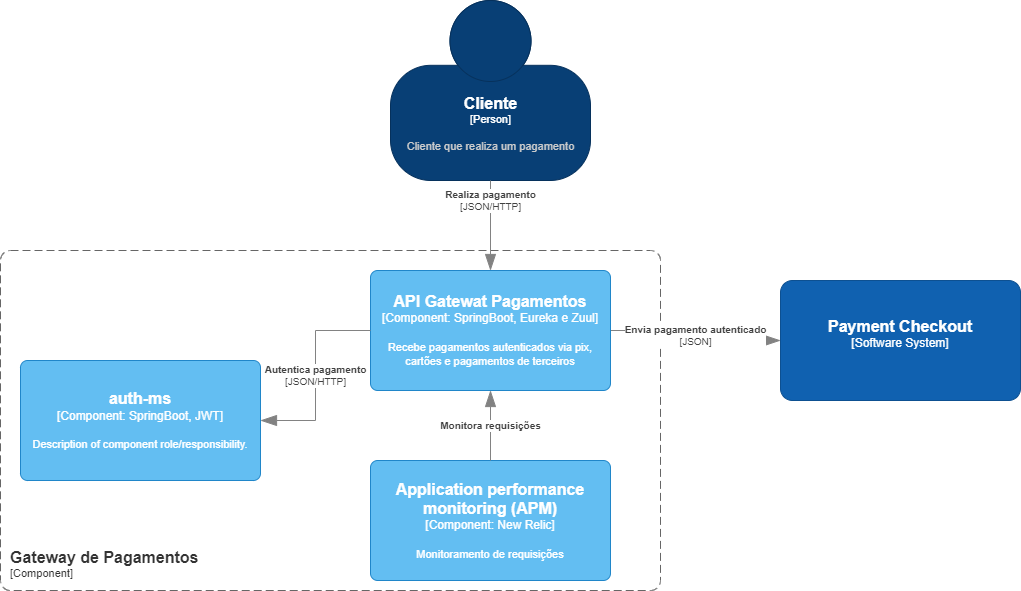

The diagram above was exported from draw.io. Its source (the exported page's mxGraphModel, read from the mxfile embedded in the PNG):
<mxGraphModel dx="3076" dy="762" grid="1" gridSize="10" guides="1" tooltips="1" connect="1" arrows="1" fold="1" page="1" pageScale="1" pageWidth="827" pageHeight="1169" math="0" shadow="0">
  <root>
    <mxCell id="0" />
    <mxCell id="1" parent="0" />
    <object placeholders="1" c4Name="Cliente" c4Type="Person" c4Description="Cliente que realiza um pagamento" label="&lt;font style=&quot;font-size: 16px&quot;&gt;&lt;b&gt;%c4Name%&lt;/b&gt;&lt;/font&gt;&lt;div&gt;[%c4Type%]&lt;/div&gt;&lt;br&gt;&lt;div&gt;&lt;font style=&quot;font-size: 11px&quot;&gt;&lt;font color=&quot;#cccccc&quot;&gt;%c4Description%&lt;/font&gt;&lt;/div&gt;" id="_ibIhT6CskXRVnaoQufx-1">
      <mxCell style="html=1;fontSize=11;dashed=0;whitespace=wrap;fillColor=#083F75;strokeColor=#06315C;fontColor=#ffffff;shape=mxgraph.c4.person2;align=center;metaEdit=1;points=[[0.5,0,0],[1,0.5,0],[1,0.75,0],[0.75,1,0],[0.5,1,0],[0.25,1,0],[0,0.75,0],[0,0.5,0]];resizable=0;" parent="1" vertex="1">
        <mxGeometry x="-530" y="70" width="200" height="180" as="geometry" />
      </mxCell>
    </object>
    <object placeholders="1" c4Name="Gateway de Pagamentos" c4Type="ContainerScopeBoundary" c4Application="Component" label="&lt;font style=&quot;font-size: 16px&quot;&gt;&lt;b&gt;&lt;div style=&quot;text-align: left&quot;&gt;%c4Name%&lt;/div&gt;&lt;/b&gt;&lt;/font&gt;&lt;div style=&quot;text-align: left&quot;&gt;[%c4Application%]&lt;/div&gt;" id="_ibIhT6CskXRVnaoQufx-96">
      <mxCell style="rounded=1;fontSize=11;whiteSpace=wrap;html=1;dashed=1;arcSize=20;fillColor=none;strokeColor=#666666;fontColor=#333333;labelBackgroundColor=none;align=left;verticalAlign=bottom;labelBorderColor=none;spacingTop=0;spacing=10;dashPattern=8 4;metaEdit=1;rotatable=0;perimeter=rectanglePerimeter;noLabel=0;labelPadding=0;allowArrows=0;connectable=0;expand=0;recursiveResize=0;editable=1;pointerEvents=0;absoluteArcSize=1;points=[[0.25,0,0],[0.5,0,0],[0.75,0,0],[1,0.25,0],[1,0.5,0],[1,0.75,0],[0.75,1,0],[0.5,1,0],[0.25,1,0],[0,0.75,0],[0,0.5,0],[0,0.25,0]];" parent="1" vertex="1">
        <mxGeometry x="-920" y="320" width="660" height="340" as="geometry" />
      </mxCell>
    </object>
    <object placeholders="1" c4Type="Relationship" c4Technology="JSON/HTTP" c4Description="Realiza pagamento" label="&lt;div style=&quot;text-align: left&quot;&gt;&lt;div style=&quot;text-align: center&quot;&gt;&lt;b&gt;%c4Description%&lt;/b&gt;&lt;/div&gt;&lt;div style=&quot;text-align: center&quot;&gt;[%c4Technology%]&lt;/div&gt;&lt;/div&gt;" id="_ibIhT6CskXRVnaoQufx-99">
      <mxCell style="endArrow=blockThin;html=1;fontSize=10;fontColor=#404040;strokeWidth=1;endFill=1;strokeColor=#828282;elbow=vertical;metaEdit=1;endSize=14;startSize=14;jumpStyle=arc;jumpSize=16;rounded=0;edgeStyle=orthogonalEdgeStyle;entryX=0.5;entryY=0;entryDx=0;entryDy=0;entryPerimeter=0;exitX=0.5;exitY=1;exitDx=0;exitDy=0;exitPerimeter=0;" parent="1" source="_ibIhT6CskXRVnaoQufx-1" target="7OzKhsanliu1bhiBHBVD-1" edge="1">
        <mxGeometry x="-0.5556" width="240" relative="1" as="geometry">
          <mxPoint x="-430" y="260" as="sourcePoint" />
          <mxPoint x="-430" y="340" as="targetPoint" />
          <Array as="points" />
          <mxPoint as="offset" />
        </mxGeometry>
      </mxCell>
    </object>
    <object placeholders="1" c4Type="Relationship" c4Technology="JSON" c4Description="Envia pagamento autenticado" label="&lt;div style=&quot;text-align: left&quot;&gt;&lt;div style=&quot;text-align: center&quot;&gt;&lt;b&gt;%c4Description%&lt;/b&gt;&lt;/div&gt;&lt;div style=&quot;text-align: center&quot;&gt;[%c4Technology%]&lt;/div&gt;&lt;/div&gt;" id="_ibIhT6CskXRVnaoQufx-113">
      <mxCell style="endArrow=blockThin;html=1;fontSize=10;fontColor=#404040;strokeWidth=1;endFill=1;strokeColor=#828282;elbow=vertical;metaEdit=1;endSize=14;startSize=14;jumpStyle=arc;jumpSize=16;rounded=0;edgeStyle=orthogonalEdgeStyle;exitX=1;exitY=0.5;exitDx=0;exitDy=0;exitPerimeter=0;entryX=0;entryY=0.5;entryDx=0;entryDy=0;entryPerimeter=0;" parent="1" target="yogNdT6L10tGeFmqBLby-1" edge="1">
        <mxGeometry width="240" relative="1" as="geometry">
          <mxPoint x="-310" y="400" as="sourcePoint" />
          <mxPoint x="-110" y="400" as="targetPoint" />
        </mxGeometry>
      </mxCell>
    </object>
    <object placeholders="1" c4Name="Payment Checkout" c4Type="Software System" c4Description="" label="&lt;font style=&quot;font-size: 16px&quot;&gt;&lt;b&gt;%c4Name%&lt;/b&gt;&lt;/font&gt;&lt;div&gt;[%c4Type%]&lt;/div&gt;&lt;br&gt;&lt;div&gt;&lt;font style=&quot;font-size: 11px&quot;&gt;&lt;font color=&quot;#cccccc&quot;&gt;%c4Description%&lt;/font&gt;&lt;/div&gt;" id="yogNdT6L10tGeFmqBLby-1">
      <mxCell style="rounded=1;whiteSpace=wrap;html=1;labelBackgroundColor=none;fillColor=#1061B0;fontColor=#ffffff;align=center;arcSize=10;strokeColor=#0D5091;metaEdit=1;resizable=0;points=[[0.25,0,0],[0.5,0,0],[0.75,0,0],[1,0.25,0],[1,0.5,0],[1,0.75,0],[0.75,1,0],[0.5,1,0],[0.25,1,0],[0,0.75,0],[0,0.5,0],[0,0.25,0]];" parent="1" vertex="1">
        <mxGeometry x="-140" y="350" width="240" height="120" as="geometry" />
      </mxCell>
    </object>
    <object placeholders="1" c4Name="Application performance monitoring (APM)" c4Type="Component" c4Technology="New Relic" c4Description="Monitoramento de requisições" label="&lt;font style=&quot;font-size: 16px&quot;&gt;&lt;b&gt;%c4Name%&lt;/b&gt;&lt;/font&gt;&lt;div&gt;[%c4Type%: %c4Technology%]&lt;/div&gt;&lt;br&gt;&lt;div&gt;&lt;font style=&quot;font-size: 11px&quot;&gt;%c4Description%&lt;/font&gt;&lt;/div&gt;" id="M_Gn9aUadb5PqcVqsttd-3">
      <mxCell style="rounded=1;whiteSpace=wrap;html=1;labelBackgroundColor=none;fillColor=#63BEF2;fontColor=#ffffff;align=center;arcSize=6;strokeColor=#2086C9;metaEdit=1;resizable=0;points=[[0.25,0,0],[0.5,0,0],[0.75,0,0],[1,0.25,0],[1,0.5,0],[1,0.75,0],[0.75,1,0],[0.5,1,0],[0.25,1,0],[0,0.75,0],[0,0.5,0],[0,0.25,0]];" parent="1" vertex="1">
        <mxGeometry x="-550" y="530" width="240" height="120" as="geometry" />
      </mxCell>
    </object>
    <object placeholders="1" c4Type="Relationship" c4Description="Monitora requisições" label="&lt;div style=&quot;text-align: left&quot;&gt;&lt;div style=&quot;text-align: center&quot;&gt;&lt;b&gt;%c4Description%&lt;/b&gt;&lt;/div&gt;" id="M_Gn9aUadb5PqcVqsttd-6">
      <mxCell style="endArrow=blockThin;html=1;fontSize=10;fontColor=#404040;strokeWidth=1;endFill=1;strokeColor=#828282;elbow=vertical;metaEdit=1;endSize=14;startSize=14;jumpStyle=arc;jumpSize=16;rounded=0;edgeStyle=orthogonalEdgeStyle;" parent="1" source="M_Gn9aUadb5PqcVqsttd-3" target="7OzKhsanliu1bhiBHBVD-1" edge="1">
        <mxGeometry width="240" relative="1" as="geometry">
          <mxPoint x="10" y="300" as="sourcePoint" />
          <mxPoint x="-430" y="460" as="targetPoint" />
        </mxGeometry>
      </mxCell>
    </object>
    <object placeholders="1" c4Name="API Gatewat Pagamentos" c4Type="Component" c4Technology="SpringBoot, Eureka e Zuul" c4Description="Recebe pagamentos autenticados via pix, cartões e pagamentos de terceiros " label="&lt;font style=&quot;font-size: 16px&quot;&gt;&lt;b&gt;%c4Name%&lt;/b&gt;&lt;/font&gt;&lt;div&gt;[%c4Type%: %c4Technology%]&lt;/div&gt;&lt;br&gt;&lt;div&gt;&lt;font style=&quot;font-size: 11px&quot;&gt;%c4Description%&lt;/font&gt;&lt;/div&gt;" id="7OzKhsanliu1bhiBHBVD-1">
      <mxCell style="rounded=1;whiteSpace=wrap;html=1;labelBackgroundColor=none;fillColor=#63BEF2;fontColor=#ffffff;align=center;arcSize=6;strokeColor=#2086C9;metaEdit=1;resizable=0;points=[[0.25,0,0],[0.5,0,0],[0.75,0,0],[1,0.25,0],[1,0.5,0],[1,0.75,0],[0.75,1,0],[0.5,1,0],[0.25,1,0],[0,0.75,0],[0,0.5,0],[0,0.25,0]];" parent="1" vertex="1">
        <mxGeometry x="-550" y="340" width="240" height="120" as="geometry" />
      </mxCell>
    </object>
    <object placeholders="1" c4Name="auth-ms" c4Type="Component" c4Technology="SpringBoot, JWT" c4Description="Description of component role/responsibility." label="&lt;font style=&quot;font-size: 16px&quot;&gt;&lt;b&gt;%c4Name%&lt;/b&gt;&lt;/font&gt;&lt;div&gt;[%c4Type%: %c4Technology%]&lt;/div&gt;&lt;br&gt;&lt;div&gt;&lt;font style=&quot;font-size: 11px&quot;&gt;%c4Description%&lt;/font&gt;&lt;/div&gt;" id="7OzKhsanliu1bhiBHBVD-3">
      <mxCell style="rounded=1;whiteSpace=wrap;html=1;labelBackgroundColor=none;fillColor=#63BEF2;fontColor=#ffffff;align=center;arcSize=6;strokeColor=#2086C9;metaEdit=1;resizable=0;points=[[0.25,0,0],[0.5,0,0],[0.75,0,0],[1,0.25,0],[1,0.5,0],[1,0.75,0],[0.75,1,0],[0.5,1,0],[0.25,1,0],[0,0.75,0],[0,0.5,0],[0,0.25,0]];" parent="1" vertex="1">
        <mxGeometry x="-900" y="430" width="240" height="120" as="geometry" />
      </mxCell>
    </object>
    <object placeholders="1" c4Type="Relationship" c4Technology="JSON/HTTP" c4Description="Autentica pagamento" label="&lt;div style=&quot;text-align: left&quot;&gt;&lt;div style=&quot;text-align: center&quot;&gt;&lt;b&gt;%c4Description%&lt;/b&gt;&lt;/div&gt;&lt;div style=&quot;text-align: center&quot;&gt;[%c4Technology%]&lt;/div&gt;&lt;/div&gt;" id="7OzKhsanliu1bhiBHBVD-5">
      <mxCell style="endArrow=blockThin;html=1;fontSize=10;fontColor=#404040;strokeWidth=1;endFill=1;strokeColor=#828282;elbow=vertical;metaEdit=1;endSize=14;startSize=14;jumpStyle=arc;jumpSize=16;rounded=0;edgeStyle=orthogonalEdgeStyle;" parent="1" source="7OzKhsanliu1bhiBHBVD-1" target="7OzKhsanliu1bhiBHBVD-3" edge="1">
        <mxGeometry width="240" relative="1" as="geometry">
          <mxPoint x="-790" y="400" as="sourcePoint" />
          <mxPoint x="-650" y="400" as="targetPoint" />
          <Array as="points" />
        </mxGeometry>
      </mxCell>
    </object>
  </root>
</mxGraphModel>